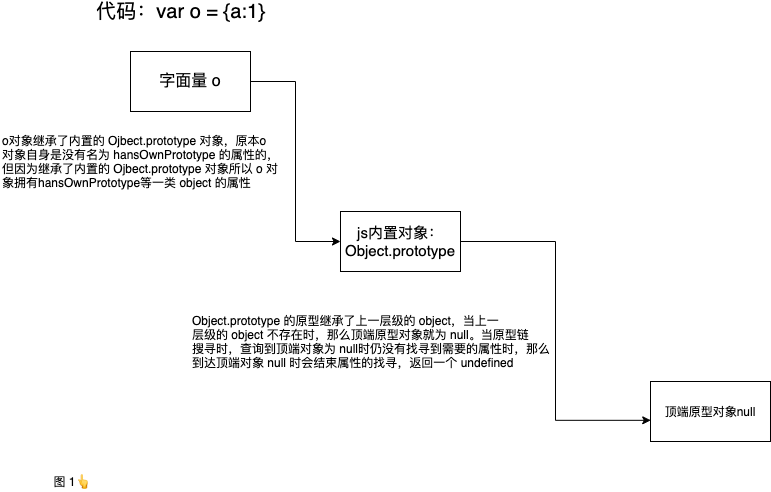

The diagram above was exported from draw.io. Its source (the exported page's mxGraphModel, read from the mxfile embedded in the PNG):
<mxGraphModel dx="1903" dy="1107" grid="1" gridSize="10" guides="1" tooltips="1" connect="1" arrows="1" fold="1" page="1" pageScale="1" pageWidth="850" pageHeight="1100" math="0" shadow="0">
  <root>
    <mxCell id="0" />
    <mxCell id="1" parent="0" />
    <mxCell id="7" style="edgeStyle=elbowEdgeStyle;rounded=0;orthogonalLoop=1;jettySize=auto;html=1;" edge="1" parent="1" source="3" target="5">
      <mxGeometry relative="1" as="geometry" />
    </mxCell>
    <mxCell id="3" value="&lt;font style=&quot;font-size: 16px&quot;&gt;字面量 o&lt;/font&gt;" style="whiteSpace=wrap;html=1;" vertex="1" parent="1">
      <mxGeometry x="80" y="120" width="120" height="60" as="geometry" />
    </mxCell>
    <mxCell id="4" value="&lt;font style=&quot;font-size: 20px&quot;&gt;代码：var o = {a:1}&lt;/font&gt;" style="text;html=1;resizable=0;autosize=1;align=center;verticalAlign=middle;points=[];fillColor=none;strokeColor=none;rounded=0;" vertex="1" parent="1">
      <mxGeometry x="40" y="70" width="180" height="20" as="geometry" />
    </mxCell>
    <mxCell id="8" style="edgeStyle=elbowEdgeStyle;rounded=0;orthogonalLoop=1;jettySize=auto;html=1;entryX=0.002;entryY=0.647;entryDx=0;entryDy=0;entryPerimeter=0;" edge="1" parent="1" source="5" target="6">
      <mxGeometry relative="1" as="geometry" />
    </mxCell>
    <mxCell id="5" value="&lt;font style=&quot;font-size: 15px&quot;&gt;js内置对象：Object.prototype&lt;/font&gt;" style="whiteSpace=wrap;html=1;" vertex="1" parent="1">
      <mxGeometry x="290" y="280" width="120" height="60" as="geometry" />
    </mxCell>
    <mxCell id="6" value="顶端原型对象null" style="whiteSpace=wrap;html=1;" vertex="1" parent="1">
      <mxGeometry x="600" y="450" width="120" height="60" as="geometry" />
    </mxCell>
    <mxCell id="9" value="o对象继承了内置的 Ojbect.prototype 对象，原本o &lt;br&gt;对象自身是没有名为 hansOwnPrototype 的属性的，&lt;br&gt;但因为继承了内置的 Ojbect.prototype 对象所以 o 对&lt;br&gt;象拥有hansOwnPrototype等一类 object 的属性" style="text;html=1;resizable=0;autosize=1;align=left;verticalAlign=middle;points=[];fillColor=none;strokeColor=none;rounded=0;" vertex="1" parent="1">
      <mxGeometry x="-50" y="200" width="290" height="60" as="geometry" />
    </mxCell>
    <mxCell id="10" value="Object.prototype 的原型继承了上一层级的 object，当上一&lt;br&gt;层级的 object 不存在时，那么顶端原型对象就为 null。当原型链&lt;br&gt;搜寻时，查询到顶端对象为 null时仍没有找寻到需要的属性时，那么&lt;br&gt;到达顶端对象 null 时会结束属性的找寻，返回一个 undefined" style="text;html=1;resizable=0;autosize=1;align=left;verticalAlign=middle;points=[];fillColor=none;strokeColor=none;rounded=0;" vertex="1" parent="1">
      <mxGeometry x="140" y="380" width="370" height="60" as="geometry" />
    </mxCell>
    <mxCell id="11" value="图 1👆" style="text;html=1;resizable=0;autosize=1;align=center;verticalAlign=middle;points=[];fillColor=none;strokeColor=none;rounded=0;" vertex="1" parent="1">
      <mxGeometry x="-5" y="540" width="50" height="20" as="geometry" />
    </mxCell>
  </root>
</mxGraphModel>